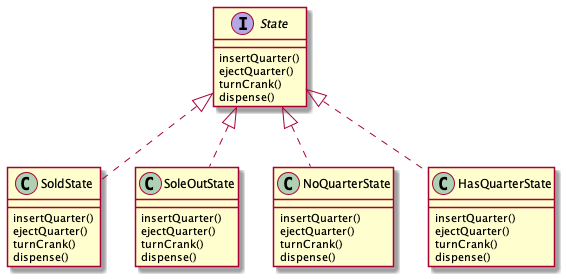

The diagram above was rendered by PlantUML. Its source (embedded in the PNG):
@startuml
'https://plantuml.com/class-diagram

interface State {
    insertQuarter()
    ejectQuarter()
    turnCrank()
    dispense()
}

class SoldState {
    insertQuarter()
    ejectQuarter()
    turnCrank()
    dispense()
}

class SoleOutState {
    insertQuarter()
    ejectQuarter()
    turnCrank()
    dispense()
}

class NoQuarterState {
    insertQuarter()
    ejectQuarter()
    turnCrank()
    dispense()
}

class HasQuarterState {
    insertQuarter()
    ejectQuarter()
    turnCrank()
    dispense()
}

State <|.. SoldState
State <|.. SoleOutState
State <|.. NoQuarterState
State <|.. HasQuarterState

@enduml